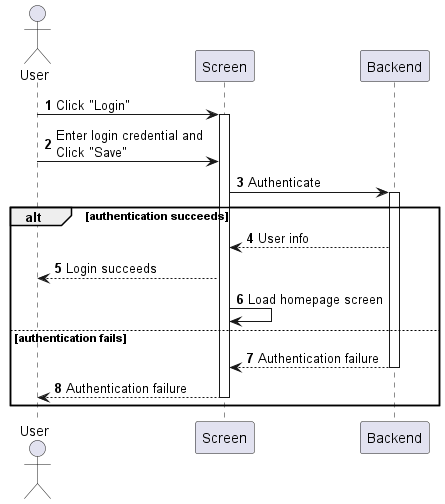

The diagram above was rendered by PlantUML. Its source (embedded in the PNG):
@startuml my-account-login
autonumber

actor "User" as a
participant Screen as f
participant Backend as b

a -> f : Click "Login"
activate f
a -> f : Enter login credential and\nClick "Save"
f -> b : Authenticate
activate b

alt authentication succeeds
    b --> f : User info
    f --> a : Login succeeds
    f -> f : Load homepage screen
else authentication fails
    return Authentication failure
    f --> a : Authentication failure
    deactivate f
end
@enduml